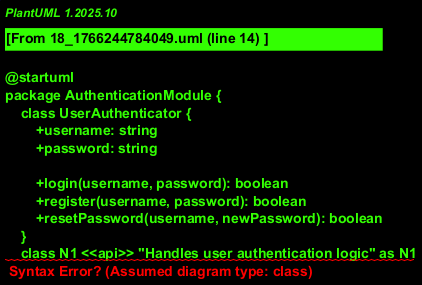

The diagram above was rendered by PlantUML. Its source (embedded in the PNG):
@startuml
' Module Layer
package AuthenticationModule {
    class UserAuthenticator {
        +username: string
        +password: string

        +login(username, password): boolean
        +register(username, password): boolean
        +resetPassword(username, newPassword): boolean
    }
    class N1 <<api>> "Handles user authentication logic" as N1
    UserAuthenticator ..> N1

    class SessionManager {
        +sessionId: string
        +username: string

        +createSession(username): boolean
        +destroySession(sessionId): boolean
    }
    class N2 <<api>> "Manages user session data" as N2
    SessionManager ..> N2
}

package DashboardModule {
    class UserProfile {
        +username: string
        +email: string
        +profilePicture: string

        +editProfile(profile): boolean
        +viewProfile(): boolean
    }
    class N3 <<api>> "Handles user profile management" as N3
    UserProfile ..> N3

    class HabitTracker {
        +username: string
        +habitName: string

        +trackHabit(habitName): boolean
        +viewHabitProgress(): boolean
    }
    class N4 <<api>> "Manages user habit tracking data" as N4
    HabitTracker ..> N4
}

package HabitModule {
    class Habit {
        +habitName: string
        +habitType: string
        +trackingFrequency: string

        +createHabit(): boolean
        +editHabit(): boolean
        +deleteHabit(): boolean
    }
    class N5 <<api>> "Handles habit selection and tracking" as N5
    Habit ..> N5

    class HabitLog {
        +username: string
        +habitName: string
        +trackingDate: date

        +addLog(username, habitName, trackingDate): boolean
        +viewLogs(username, habitName): boolean
    }
    class N6 <<api>> "Manages habit tracking log data" as N6
    HabitLog ..> N6
}

package CommunityModule {
    class CommunityFeed {
        +username: string
        +postText: string

        +makePost(postText): boolean
        +viewPost(postText): boolean
    }
    class N7 <<api>> "Handles community feed management" as N7
    CommunityFeed ..> N7

    class UserConnection {
        +username: string
        +connectionType: string

        +connectUser(username, connectionType): boolean
        +disconnectUser(username): boolean
    }
    class N8 <<api>> "Manages user connections and communication" as N8
    UserConnection ..> N8
}

package AnalyticsModule {
    class UserStatistics {
        +username: string
        +habitsCompleted: int
        +rewardPointsEarned: int

        +getStatistics(username): boolean
        +updateStatistics(username, habitsCompleted, rewardPointsEarned): boolean
    }
    class N9 <<api>> "Manages user statistics and insights" as N9
    UserStatistics ..> N9

    class HabitInsights {
        +habitName: string
        +trackingFrequency: string
        +successRate: float

        +getInsights(habitName, trackingFrequency): boolean
        +updateInsights(habitName, trackingFrequency, successRate): boolean
    }
    class N10 <<api>> "Provides habit-specific insights and recommendations" as N10
    HabitInsights ..> N10
}

package RewardModule {
    class Reward {
        +rewardType: string
        +rewardPoints: int

        +createReward(rewardType, rewardPoints): boolean
        +editReward(rewardType, rewardPoints): boolean
        +deleteReward(): boolean
    }
    class N11 <<api>> "Handles reward logic and management" as N11
    Reward ..> N11

    class UserReward {
        +username: string
        +rewardPointsEarned: int

        +earnRewardPoints(username, rewardPointsEarned): boolean
        +viewRewardPoints(username): boolean
    }
    class N12 <<api>> "Manages user rewards and points" as N12
    UserReward ..> N12
}

' Data Flow Relationships
UserAuthenticator --> SessionManager
SessionManager --> UserProfile
UserProfile --> HabitTracker
HabitTracker --> Habit
Habit --> HabitLog
HabitLog --> CommunityFeed
CommunityFeed --> UserConnection
UserConnection --> UserStatistics
UserStatistics --> HabitInsights
HabitInsights --> Reward
Reward --> UserReward

@enduml